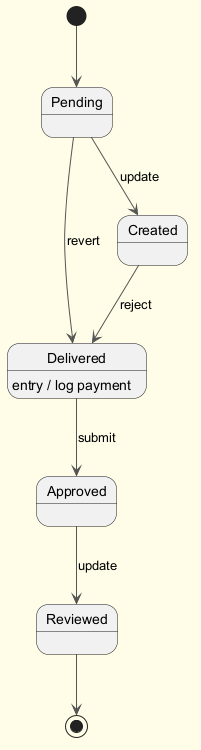

The diagram above was rendered by PlantUML. Its source (embedded in the PNG):
@startuml
skinparam backgroundColor #FFFDE7
skinparam classBackgroundColor #FFF9C4
skinparam classBorderColor #F57F17
skinparam ArrowColor #555555
[*] --> Pending
Pending --> Created : update
Created --> Delivered : reject
Delivered --> Approved : submit
Delivered : entry / log payment
Approved --> Reviewed : update
Pending --> Delivered : revert
Reviewed --> [*]
@enduml